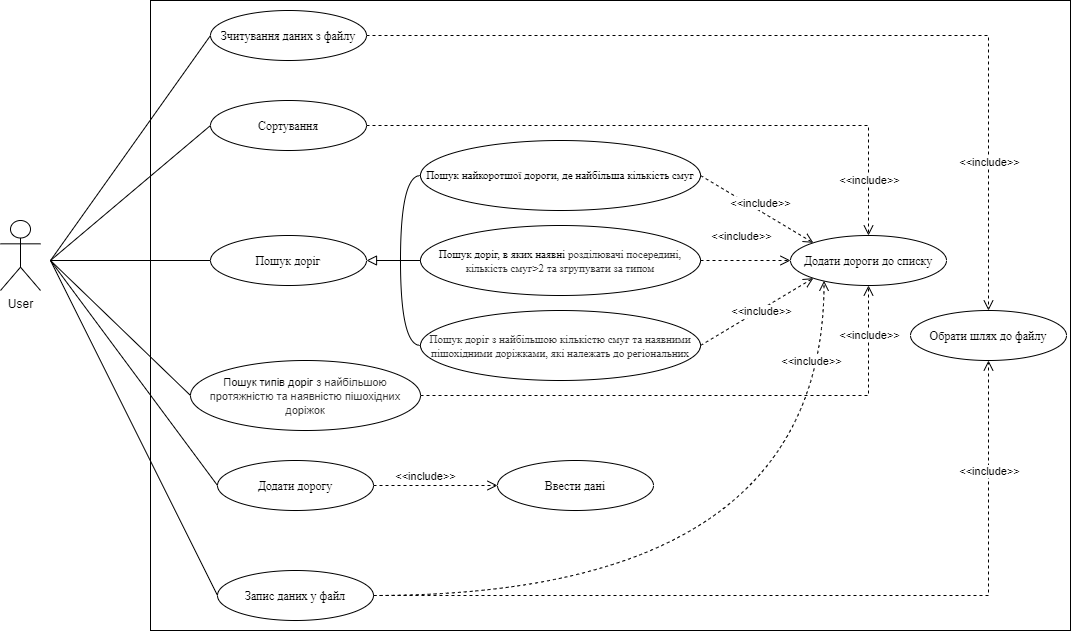

The diagram above was exported from draw.io. Its source (the exported page's mxGraphModel, read from the mxfile embedded in the PNG):
<mxGraphModel dx="1038" dy="579" grid="1" gridSize="10" guides="1" tooltips="1" connect="1" arrows="1" fold="1" page="1" pageScale="1" pageWidth="827" pageHeight="1169" math="0" shadow="0">
  <root>
    <mxCell id="0" />
    <mxCell id="1" parent="0" />
    <mxCell id="MY8euvwDHj7VuaB2aizE-27" value="" style="rounded=0;whiteSpace=wrap;html=1;fontFamily=Helvetica;fontSize=11;fillColor=none;gradientColor=none;" parent="1" vertex="1">
      <mxGeometry x="180" y="100" width="920" height="630" as="geometry" />
    </mxCell>
    <mxCell id="MY8euvwDHj7VuaB2aizE-2" value="User" style="shape=umlActor;verticalLabelPosition=bottom;verticalAlign=top;html=1;outlineConnect=0;fillColor=none;gradientColor=none;" parent="1" vertex="1">
      <mxGeometry x="30" y="320" width="40" height="70" as="geometry" />
    </mxCell>
    <mxCell id="MY8euvwDHj7VuaB2aizE-5" value="Пошук доріг" style="ellipse;whiteSpace=wrap;html=1;fillColor=none;gradientColor=none;fontFamily=Times New Roman;" parent="1" vertex="1">
      <mxGeometry x="240" y="335" width="156" height="50" as="geometry" />
    </mxCell>
    <mxCell id="MY8euvwDHj7VuaB2aizE-6" value="Сортування" style="ellipse;whiteSpace=wrap;html=1;fillColor=none;gradientColor=none;fontFamily=Times New Roman;" parent="1" vertex="1">
      <mxGeometry x="240" y="200" width="156" height="50" as="geometry" />
    </mxCell>
    <mxCell id="MY8euvwDHj7VuaB2aizE-12" style="edgeStyle=orthogonalEdgeStyle;rounded=0;orthogonalLoop=1;jettySize=auto;html=1;exitX=1;exitY=0.5;exitDx=0;exitDy=0;entryX=0.5;entryY=0;entryDx=0;entryDy=0;endArrow=open;endFill=0;endSize=8;dashed=1;" parent="1" source="MY8euvwDHj7VuaB2aizE-7" target="MY8euvwDHj7VuaB2aizE-10" edge="1">
      <mxGeometry relative="1" as="geometry" />
    </mxCell>
    <mxCell id="MY8euvwDHj7VuaB2aizE-13" value="&amp;lt;&amp;lt;include&amp;gt;&amp;gt;" style="edgeLabel;html=1;align=center;verticalAlign=middle;resizable=0;points=[];" parent="MY8euvwDHj7VuaB2aizE-12" vertex="1" connectable="0">
      <mxGeometry x="0.4772" relative="1" as="geometry">
        <mxPoint y="85" as="offset" />
      </mxGeometry>
    </mxCell>
    <mxCell id="MY8euvwDHj7VuaB2aizE-7" value="Зчитування даних з файлу" style="ellipse;whiteSpace=wrap;html=1;fillColor=none;gradientColor=none;fontFamily=Times New Roman;" parent="1" vertex="1">
      <mxGeometry x="240" y="110" width="156" height="50" as="geometry" />
    </mxCell>
    <mxCell id="MY8euvwDHj7VuaB2aizE-11" style="edgeStyle=orthogonalEdgeStyle;rounded=0;orthogonalLoop=1;jettySize=auto;html=1;exitX=1;exitY=0.5;exitDx=0;exitDy=0;entryX=0.5;entryY=1;entryDx=0;entryDy=0;endArrow=open;endFill=0;endSize=8;dashed=1;" parent="1" source="MY8euvwDHj7VuaB2aizE-9" target="MY8euvwDHj7VuaB2aizE-10" edge="1">
      <mxGeometry relative="1" as="geometry">
        <Array as="points">
          <mxPoint x="1018" y="695" />
        </Array>
      </mxGeometry>
    </mxCell>
    <mxCell id="MY8euvwDHj7VuaB2aizE-14" value="&amp;lt;&amp;lt;include&amp;gt;&amp;gt;" style="edgeLabel;html=1;align=center;verticalAlign=middle;resizable=0;points=[];" parent="MY8euvwDHj7VuaB2aizE-11" vertex="1" connectable="0">
      <mxGeometry x="0.6018" y="-1" relative="1" as="geometry">
        <mxPoint x="-1" y="-59" as="offset" />
      </mxGeometry>
    </mxCell>
    <mxCell id="MY8euvwDHj7VuaB2aizE-50" style="edgeStyle=orthogonalEdgeStyle;curved=1;rounded=0;orthogonalLoop=1;jettySize=auto;html=1;exitX=1;exitY=0.5;exitDx=0;exitDy=0;fontFamily=Helvetica;fontSize=11;startArrow=none;startFill=0;endArrow=open;endFill=0;endSize=8;strokeColor=#000000;dashed=1;entryX=0.215;entryY=0.906;entryDx=0;entryDy=0;entryPerimeter=0;" parent="1" source="MY8euvwDHj7VuaB2aizE-9" target="MY8euvwDHj7VuaB2aizE-33" edge="1">
      <mxGeometry relative="1" as="geometry">
        <mxPoint x="870" y="388" as="targetPoint" />
        <Array as="points">
          <mxPoint x="854" y="695" />
        </Array>
      </mxGeometry>
    </mxCell>
    <mxCell id="MY8euvwDHj7VuaB2aizE-9" value="Запис даних у файл" style="ellipse;whiteSpace=wrap;html=1;fillColor=none;gradientColor=none;fontFamily=Times New Roman;" parent="1" vertex="1">
      <mxGeometry x="247" y="670" width="156" height="50" as="geometry" />
    </mxCell>
    <mxCell id="MY8euvwDHj7VuaB2aizE-10" value="Обрати шлях до файлу" style="ellipse;whiteSpace=wrap;html=1;fillColor=none;gradientColor=none;fontFamily=Times New Roman;" parent="1" vertex="1">
      <mxGeometry x="940" y="410" width="156" height="50" as="geometry" />
    </mxCell>
    <mxCell id="MY8euvwDHj7VuaB2aizE-15" value="" style="endArrow=none;html=1;rounded=0;endSize=8;entryX=0;entryY=0.5;entryDx=0;entryDy=0;endFill=0;" parent="1" target="MY8euvwDHj7VuaB2aizE-7" edge="1">
      <mxGeometry width="50" height="50" relative="1" as="geometry">
        <mxPoint x="80" y="360" as="sourcePoint" />
        <mxPoint x="410" y="340" as="targetPoint" />
      </mxGeometry>
    </mxCell>
    <mxCell id="MY8euvwDHj7VuaB2aizE-16" value="" style="endArrow=none;html=1;rounded=0;endSize=8;entryX=0;entryY=0.5;entryDx=0;entryDy=0;endFill=0;" parent="1" target="MY8euvwDHj7VuaB2aizE-9" edge="1">
      <mxGeometry width="50" height="50" relative="1" as="geometry">
        <mxPoint x="80" y="360" as="sourcePoint" />
        <mxPoint x="320" y="145" as="targetPoint" />
      </mxGeometry>
    </mxCell>
    <mxCell id="MY8euvwDHj7VuaB2aizE-18" value="" style="endArrow=none;html=1;rounded=0;endSize=8;entryX=0;entryY=0.5;entryDx=0;entryDy=0;endFill=0;" parent="1" target="MY8euvwDHj7VuaB2aizE-6" edge="1">
      <mxGeometry width="50" height="50" relative="1" as="geometry">
        <mxPoint x="80" y="360" as="sourcePoint" />
        <mxPoint x="330" y="155" as="targetPoint" />
      </mxGeometry>
    </mxCell>
    <mxCell id="MY8euvwDHj7VuaB2aizE-19" value="Пошук найкоротшої дороги, де найбільша кількість смуг" style="ellipse;whiteSpace=wrap;html=1;fillColor=none;gradientColor=none;fontSize=11;fontFamily=Times New Roman;" parent="1" vertex="1">
      <mxGeometry x="450" y="240" width="280" height="70" as="geometry" />
    </mxCell>
    <mxCell id="MY8euvwDHj7VuaB2aizE-23" style="edgeStyle=orthogonalEdgeStyle;curved=1;rounded=0;orthogonalLoop=1;jettySize=auto;html=1;exitX=0;exitY=0.5;exitDx=0;exitDy=0;entryX=1;entryY=0.5;entryDx=0;entryDy=0;endArrow=block;endFill=0;endSize=8;" parent="1" source="MY8euvwDHj7VuaB2aizE-20" target="MY8euvwDHj7VuaB2aizE-5" edge="1">
      <mxGeometry relative="1" as="geometry" />
    </mxCell>
    <mxCell id="MY8euvwDHj7VuaB2aizE-20" value="&lt;span style=&quot;font-size: 11px&quot;&gt;Пошук доріг, в яких наявні&amp;nbsp;&lt;/span&gt;&lt;span style=&quot;font-size: 11px ; line-height: 11.77px ; color: rgb(51 , 51 , 51)&quot;&gt;розділювачі посередині, кількість смуг&amp;gt;2 та згрупувати за типом&lt;/span&gt;" style="ellipse;whiteSpace=wrap;html=1;fillColor=none;gradientColor=none;fontFamily=Times New Roman;" parent="1" vertex="1">
      <mxGeometry x="450" y="325" width="280" height="70" as="geometry" />
    </mxCell>
    <mxCell id="MY8euvwDHj7VuaB2aizE-21" value="&lt;span style=&quot;line-height: 107% ; color: rgb(51 , 51 , 51)&quot;&gt;&lt;font style=&quot;font-size: 11px&quot;&gt;Пошук доріг з найбільшою кількістю смуг та наявними пішохідними&amp;nbsp;доріжками, які належать до регіональних&lt;/font&gt;&lt;/span&gt;" style="ellipse;whiteSpace=wrap;html=1;fillColor=none;gradientColor=none;fontFamily=Times New Roman;" parent="1" vertex="1">
      <mxGeometry x="450" y="410" width="280" height="70" as="geometry" />
    </mxCell>
    <mxCell id="MY8euvwDHj7VuaB2aizE-24" value="" style="endArrow=none;html=1;rounded=0;endSize=8;entryX=0;entryY=0.5;entryDx=0;entryDy=0;endFill=0;" parent="1" target="MY8euvwDHj7VuaB2aizE-5" edge="1">
      <mxGeometry width="50" height="50" relative="1" as="geometry">
        <mxPoint x="80" y="360" as="sourcePoint" />
        <mxPoint x="289.9999999999998" y="235" as="targetPoint" />
      </mxGeometry>
    </mxCell>
    <mxCell id="MY8euvwDHj7VuaB2aizE-25" value="&lt;font face=&quot;Helvetica&quot; style=&quot;font-size: 11px&quot;&gt;Пошук типів доріг&amp;nbsp;&lt;span style=&quot;line-height: 107% ; color: rgb(51 , 51 , 51)&quot;&gt;з найбільшою протяжністю та наявністю пішохідних доріжок&lt;/span&gt;&lt;/font&gt;" style="ellipse;whiteSpace=wrap;html=1;fillColor=none;gradientColor=none;fontFamily=Times New Roman;" parent="1" vertex="1">
      <mxGeometry x="220" y="460" width="230" height="70" as="geometry" />
    </mxCell>
    <mxCell id="MY8euvwDHj7VuaB2aizE-26" value="" style="endArrow=none;html=1;rounded=0;endSize=8;entryX=0;entryY=0.5;entryDx=0;entryDy=0;endFill=0;" parent="1" target="MY8euvwDHj7VuaB2aizE-25" edge="1">
      <mxGeometry width="50" height="50" relative="1" as="geometry">
        <mxPoint x="80" y="360" as="sourcePoint" />
        <mxPoint x="290" y="615" as="targetPoint" />
      </mxGeometry>
    </mxCell>
    <mxCell id="MY8euvwDHj7VuaB2aizE-31" style="edgeStyle=entityRelationEdgeStyle;rounded=0;orthogonalLoop=1;jettySize=auto;html=1;exitX=1;exitY=0.5;exitDx=0;exitDy=0;entryX=0;entryY=0.5;entryDx=0;entryDy=0;fontFamily=Helvetica;fontSize=11;startArrow=none;startFill=0;endArrow=open;endFill=0;endSize=8;dashed=1;strokeColor=default;" parent="1" source="MY8euvwDHj7VuaB2aizE-28" target="MY8euvwDHj7VuaB2aizE-30" edge="1">
      <mxGeometry relative="1" as="geometry" />
    </mxCell>
    <mxCell id="MY8euvwDHj7VuaB2aizE-32" value="&amp;lt;&amp;lt;include&amp;gt;&amp;gt;" style="edgeLabel;html=1;align=center;verticalAlign=middle;resizable=0;points=[];fontSize=11;fontFamily=Helvetica;" parent="MY8euvwDHj7VuaB2aizE-31" vertex="1" connectable="0">
      <mxGeometry x="-0.1824" y="1" relative="1" as="geometry">
        <mxPoint y="-9" as="offset" />
      </mxGeometry>
    </mxCell>
    <mxCell id="MY8euvwDHj7VuaB2aizE-28" value="Додати дорогу" style="ellipse;whiteSpace=wrap;html=1;fillColor=none;gradientColor=none;fontFamily=Times New Roman;" parent="1" vertex="1">
      <mxGeometry x="247" y="560" width="156" height="50" as="geometry" />
    </mxCell>
    <mxCell id="MY8euvwDHj7VuaB2aizE-29" value="" style="endArrow=none;html=1;rounded=0;endSize=8;entryX=0;entryY=0.5;entryDx=0;entryDy=0;endFill=0;" parent="1" target="MY8euvwDHj7VuaB2aizE-28" edge="1">
      <mxGeometry width="50" height="50" relative="1" as="geometry">
        <mxPoint x="80" y="360" as="sourcePoint" />
        <mxPoint x="290" y="725" as="targetPoint" />
      </mxGeometry>
    </mxCell>
    <mxCell id="MY8euvwDHj7VuaB2aizE-30" value="Ввести дані" style="ellipse;whiteSpace=wrap;html=1;fillColor=none;gradientColor=none;fontFamily=Times New Roman;" parent="1" vertex="1">
      <mxGeometry x="527" y="560" width="156" height="50" as="geometry" />
    </mxCell>
    <mxCell id="MY8euvwDHj7VuaB2aizE-33" value="Додати дороги до списку" style="ellipse;whiteSpace=wrap;html=1;fillColor=none;gradientColor=none;fontFamily=Times New Roman;" parent="1" vertex="1">
      <mxGeometry x="820" y="335" width="156" height="50" as="geometry" />
    </mxCell>
    <mxCell id="MY8euvwDHj7VuaB2aizE-34" value="" style="endArrow=open;html=1;rounded=0;dashed=1;fontFamily=Helvetica;fontSize=11;endSize=8;strokeColor=default;entryX=0.5;entryY=1;entryDx=0;entryDy=0;exitX=1;exitY=0.5;exitDx=0;exitDy=0;endFill=0;" parent="1" source="MY8euvwDHj7VuaB2aizE-25" target="MY8euvwDHj7VuaB2aizE-33" edge="1">
      <mxGeometry width="50" height="50" relative="1" as="geometry">
        <mxPoint x="800" y="520" as="sourcePoint" />
        <mxPoint x="850" y="470" as="targetPoint" />
        <Array as="points">
          <mxPoint x="898" y="495" />
        </Array>
      </mxGeometry>
    </mxCell>
    <mxCell id="MY8euvwDHj7VuaB2aizE-36" value="" style="endArrow=open;html=1;rounded=0;dashed=1;fontFamily=Helvetica;fontSize=11;endSize=8;strokeColor=#000000;entryX=0.5;entryY=0;entryDx=0;entryDy=0;exitX=1;exitY=0.5;exitDx=0;exitDy=0;endFill=0;" parent="1" source="MY8euvwDHj7VuaB2aizE-6" target="MY8euvwDHj7VuaB2aizE-33" edge="1">
      <mxGeometry width="50" height="50" relative="1" as="geometry">
        <mxPoint x="590" y="310" as="sourcePoint" />
        <mxPoint x="640" y="260" as="targetPoint" />
        <Array as="points">
          <mxPoint x="898" y="225" />
        </Array>
      </mxGeometry>
    </mxCell>
    <mxCell id="MY8euvwDHj7VuaB2aizE-37" value="" style="endArrow=open;html=1;rounded=0;dashed=1;fontFamily=Helvetica;fontSize=11;endSize=8;strokeColor=default;entryX=0;entryY=0;entryDx=0;entryDy=0;exitX=1;exitY=0.5;exitDx=0;exitDy=0;endFill=0;" parent="1" source="MY8euvwDHj7VuaB2aizE-19" target="MY8euvwDHj7VuaB2aizE-33" edge="1">
      <mxGeometry width="50" height="50" relative="1" as="geometry">
        <mxPoint x="640" y="310" as="sourcePoint" />
        <mxPoint x="690" y="260" as="targetPoint" />
      </mxGeometry>
    </mxCell>
    <mxCell id="MY8euvwDHj7VuaB2aizE-41" value="&amp;lt;&amp;lt;include&amp;gt;&amp;gt;" style="edgeLabel;html=1;align=center;verticalAlign=middle;resizable=0;points=[];fontSize=11;fontFamily=Helvetica;" parent="MY8euvwDHj7VuaB2aizE-37" vertex="1" connectable="0">
      <mxGeometry x="0.1025" y="2" relative="1" as="geometry">
        <mxPoint x="-3" y="-8" as="offset" />
      </mxGeometry>
    </mxCell>
    <mxCell id="MY8euvwDHj7VuaB2aizE-39" value="" style="endArrow=open;html=1;rounded=0;dashed=1;fontFamily=Helvetica;fontSize=11;endSize=8;strokeColor=default;entryX=0;entryY=0.5;entryDx=0;entryDy=0;exitX=1;exitY=0.5;exitDx=0;exitDy=0;endFill=0;" parent="1" source="MY8euvwDHj7VuaB2aizE-20" target="MY8euvwDHj7VuaB2aizE-33" edge="1">
      <mxGeometry width="50" height="50" relative="1" as="geometry">
        <mxPoint x="706.98" y="290" as="sourcePoint" />
        <mxPoint x="780.0033003783203" y="352.26558076720005" as="targetPoint" />
      </mxGeometry>
    </mxCell>
    <mxCell id="MY8euvwDHj7VuaB2aizE-40" value="" style="endArrow=open;html=1;rounded=0;dashed=1;fontFamily=Helvetica;fontSize=11;endSize=8;strokeColor=default;entryX=0;entryY=1;entryDx=0;entryDy=0;exitX=1;exitY=0.5;exitDx=0;exitDy=0;endFill=0;" parent="1" source="MY8euvwDHj7VuaB2aizE-21" target="MY8euvwDHj7VuaB2aizE-33" edge="1">
      <mxGeometry width="50" height="50" relative="1" as="geometry">
        <mxPoint x="740" y="420" as="sourcePoint" />
        <mxPoint x="813.0233003783203" y="482.26558076720005" as="targetPoint" />
      </mxGeometry>
    </mxCell>
    <mxCell id="MY8euvwDHj7VuaB2aizE-42" value="&amp;lt;&amp;lt;include&amp;gt;&amp;gt;" style="edgeLabel;html=1;align=center;verticalAlign=middle;resizable=0;points=[];fontSize=11;fontFamily=Helvetica;" parent="1" vertex="1" connectable="0">
      <mxGeometry x="770.0046260406074" y="335.0019125077313" as="geometry" />
    </mxCell>
    <mxCell id="MY8euvwDHj7VuaB2aizE-43" value="&amp;lt;&amp;lt;include&amp;gt;&amp;gt;" style="edgeLabel;html=1;align=center;verticalAlign=middle;resizable=0;points=[];fontSize=11;fontFamily=Helvetica;" parent="1" vertex="1" connectable="0">
      <mxGeometry x="790.0046260406074" y="410.0019125077313" as="geometry" />
    </mxCell>
    <mxCell id="MY8euvwDHj7VuaB2aizE-46" value="" style="endArrow=none;html=1;rounded=0;fontFamily=Helvetica;fontSize=11;endSize=8;strokeColor=#000000;edgeStyle=orthogonalEdgeStyle;curved=1;entryX=0;entryY=0.5;entryDx=0;entryDy=0;exitX=0;exitY=0.5;exitDx=0;exitDy=0;" parent="1" source="MY8euvwDHj7VuaB2aizE-21" target="MY8euvwDHj7VuaB2aizE-19" edge="1">
      <mxGeometry width="50" height="50" relative="1" as="geometry">
        <mxPoint x="380" y="330" as="sourcePoint" />
        <mxPoint x="430" y="280" as="targetPoint" />
        <Array as="points">
          <mxPoint x="430" y="445" />
          <mxPoint x="430" y="275" />
        </Array>
      </mxGeometry>
    </mxCell>
    <mxCell id="MY8euvwDHj7VuaB2aizE-48" value="&amp;lt;&amp;lt;include&amp;gt;&amp;gt;" style="edgeLabel;html=1;align=center;verticalAlign=middle;resizable=0;points=[];fontSize=11;fontFamily=Helvetica;" parent="1" vertex="1" connectable="0">
      <mxGeometry x="898.0022435190632" y="279.9998944095041" as="geometry" />
    </mxCell>
    <mxCell id="MY8euvwDHj7VuaB2aizE-49" value="&amp;lt;&amp;lt;include&amp;gt;&amp;gt;" style="edgeLabel;html=1;align=center;verticalAlign=middle;resizable=0;points=[];fontSize=11;fontFamily=Helvetica;" parent="1" vertex="1" connectable="0">
      <mxGeometry x="898.0022435190632" y="434.9998944095041" as="geometry" />
    </mxCell>
    <mxCell id="MY8euvwDHj7VuaB2aizE-51" value="&amp;lt;&amp;lt;include&amp;gt;&amp;gt;" style="edgeLabel;html=1;align=center;verticalAlign=middle;resizable=0;points=[];fontSize=11;fontFamily=Helvetica;" parent="1" vertex="1" connectable="0">
      <mxGeometry x="840.0046260406074" y="460.0019125077313" as="geometry" />
    </mxCell>
  </root>
</mxGraphModel>